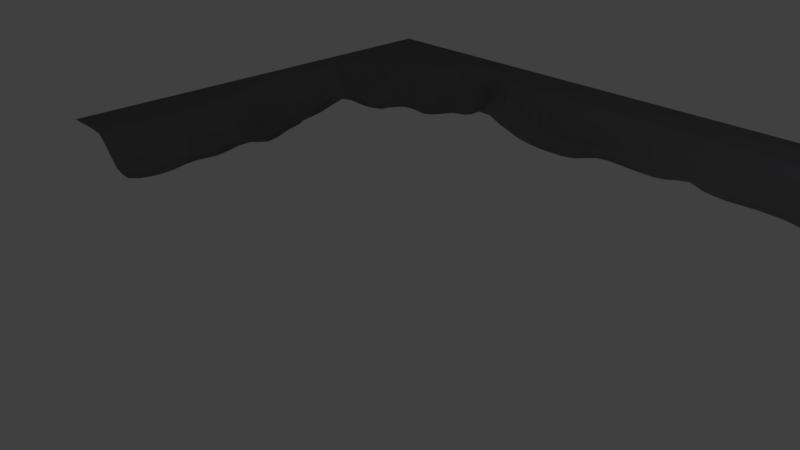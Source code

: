 # Source: LagoRoca.blend  (saved by Blender 2.79.0; exported with 4.5.12 LTS)
import bpy
from mathutils import Matrix  # noqa: F401  (used for matrix-valued properties, if any)

bpy.ops.wm.read_factory_settings(use_empty=True)
scene = bpy.context.scene
scene.name = 'Scene'

# ---- collections
col_collection_1 = bpy.data.collections.new('Collection 1'); scene.collection.children.link(col_collection_1)

# ---- materials (node trees are filled in below, after node groups)
mat_roca_001 = bpy.data.materials.new('Roca.001')
mat_roca_001.alpha_threshold = 0.0
mat_roca_001.use_transparent_shadow = False
mat_roca_001.diffuse_color = (0.1482, 0.1476, 0.1574, 1.0)
mat_roca_001.roughness = 0.5

# ---- material node trees

# ---- world
world_world = bpy.data.worlds.new('World'); scene.world = world_world
world_world.color = (0.05088, 0.05088, 0.05088)
world_world.use_sun_shadow = False
world_world.sun_shadow_jitter_overblur = 0.0
world_world.cycles.sampling_method = 'MANUAL'

# ---- cameras
cam_camera = bpy.data.cameras.new('Camera')
cam_camera.clip_end = 100.0
cam_camera.lens = 35.0
cam_camera.sensor_width = 32.0
cam_camera.sensor_height = 18.0
cam_camera.ortho_scale = 7.314
cam_camera.dof.focus_distance = 0.0
cam_camera.dof.aperture_fstop = 128.0

# ---- lights
light_lamp = bpy.data.lights.new('Lamp', 'POINT')
light_lamp.transmission_factor = 0.0
light_lamp.cutoff_distance = 30.0
light_lamp.energy = 100.0
light_lamp.shadow_buffer_clip_start = 1.001
light_lamp.shadow_soft_size = 0.1
light_lamp.shadow_maximum_resolution = 0.006
light_lamp.use_absolute_resolution = True

# ---- meshes
me_plane_007 = bpy.data.meshes.new('Plane.007')
me_plane_007.from_pydata([(0.9061, -0.125, 0.05221), (-1.0, 1.0, 0.0561), (1.0, 1.0, 0.0561), (-1.0, 0.0, 0.0561), (1.0, 0.0, 0.0561), (0.0, 1.0, 0.0561), (0.8805, -0.0351, -0.005147), (1.0, 0.5, 0.0561), (-0.5, 1.0, 0.0561), (-1.0, 0.5, 0.0561), (-0.5948, 0.8756, 0.03025), (0.5, 1.0, 0.0561), (-0.7188, 0.875, 0.0561), (-0.6252, 0.8463, 0.01728), (1.0, 0.75, 0.0561), (-0.75, 1.0, 0.0561), (-1.0, 0.25, 0.0561), (-0.625, 0.9688, 0.0561), (0.25, 1.0, 0.0561), (-0.001363, 0.7617, -0.02485), (-0.7762, 0.0005755, -0.04475), (0.4062, 0.8748, 0.05515), (1.0, 0.25, 0.0561), (-0.25, 1.0, 0.0561), (-1.0, 0.75, 0.0561), (0.2812, 0.8745, 0.05443), (0.3742, 0.8424, 0.03204), (0.75, 1.0, 0.0561), (0.375, 0.9688, 0.0561), (-0.5066, 0.7613, -0.01855), (0.501, 0.7612, -0.0451), (0.7621, 0.5075, -0.01868), (0.7646, 0.253, -0.01909), (0.2482, 0.7608, -0.02498), (-0.7734, 0.2522, -0.03923), (-0.7534, 0.7536, -0.000696), (0.9051, 0.3746, 0.05132), (0.7943, 0.3831, -0.05141), (-0.2514, 0.7673, -0.05291), (0.75, 0.75, 0.0561), (0.8714, 0.3428, 0.03461), (0.8747, 0.4686, 0.05523), (1.0, 0.875, 0.0561), (-0.875, 1.0, 0.0561), (-1.0, 0.125, 0.0561), (1.0, -0.125, 0.0561), (0.125, 1.0, 0.0561), (4.428e-06, 0.8746, 0.05479), (-0.875, 0.0, 0.0561), (0.904, 0.1249, 0.02878), (1.0, 0.375, 0.0561), (-0.375, 1.0, 0.0561), (-1.0, 0.625, 0.0561), (0.8785, 0.09328, -0.01587), (0.625, 1.0, 0.0561), (0.8727, 0.2185, -0.006504), (-0.5015, 0.8751, 0.04979), (-0.885, 0.4995, -0.02118), (0.5, 0.875, 0.0561), (0.1563, 0.8745, 0.05457), (1.0, 0.625, 0.0561), (-0.625, 1.0, 0.0561), (-1.0, 0.375, 0.0561), (0.03125, 0.8746, 0.05474), (0.375, 1.0, 0.0561), (-1.0, -0.125, 0.0561), (1.0, 0.125, 0.0561), (-0.125, 1.0, 0.0561), (-1.0, 0.875, 0.0561), (0.1248, 0.8417, 0.03679), (0.125, 0.9688, 0.0561), (0.875, 1.0, 0.0561), (0.8799, -0.00218, -0.01021), (-0.855, 0.3735, -0.0382), (0.875, 0.5, 0.0561), (0.7692, 0.383, -0.04852), (0.8713, 0.2491, 0.0006025), (0.25, 0.8745, 0.05447), (0.1224, 0.7581, -0.01375), (0.3741, 0.7689, -0.02874), (-0.7698, 0.3717, -0.01279), (-0.7763, 0.1234, -0.0418), (-0.8749, 0.2506, 0.04888), (-0.75, 0.875, 0.0561), (-0.7567, 0.6333, -0.03278), (-0.8749, 0.749, 0.0489), (-0.6311, 0.7585, -0.03988), (-0.9688, 0.375, 0.0561), (-0.8775, 0.3462, -0.006149), (-0.7718, -0.1184, -0.03015), (-0.8852, 0.4692, -0.02232), (-0.8475, 0.1259, 0.01048), (-0.9688, 0.125, 0.0561), (-0.875, 0.09376, 0.05599), (-0.875, 0.2187, 0.05388), (-0.8438, 0.875, 0.0561), (-0.25, 0.8747, 0.05504), (-0.3717, 0.7639, -0.03186), (-0.1307, 0.7656, -0.03699), (0.75, 0.875, 0.0561), (0.7489, 0.6235, 0.0306), (0.6233, 0.7466, 0.03832), (0.875, 0.75, 0.0561), (0.875, 0.625, 0.0561), (0.6413, 0.6346, -0.03412), (0.625, 0.875, 0.0561), (-0.375, 0.8747, 0.05517), (-0.9688, 0.875, 0.0561), (-0.875, 0.8438, 0.0561), (-0.875, 0.9688, 0.0561), (-0.8749, -0.1247, 0.05161), (-0.8475, 0.6309, -0.002418), (-0.9688, 0.625, 0.0561), (-0.8761, 0.6307, 0.02038), (-0.875, 0.875, 0.0561), (-0.875, 0.1251, 0.055), (-0.8797, 0.3762, -0.0144), (0.125, 0.8745, 0.05461), (0.8772, 0.1251, -0.01552), (0.8724, 0.3744, 0.04369), (0.3749, 0.8746, 0.05457), (-0.6245, 0.8751, 0.04015), (-0.876, 0.5961, 0.03088), (0.8776, -0.1257, 0.03458), (-0.125, 0.8746, 0.05491), (0.875, 0.875, 0.0561), (-0.8751, 0.7176, 0.0312), (-0.7291, 0.6367, -0.02912), (1.0, 0.9375, 0.0561), (-0.9375, 1.0, 0.0561), (-1.0, 0.0625, 0.0561), (1.0, -0.0625, 0.0561), (0.0625, 1.0, 0.0561), (0.0, 0.9375, 0.0561), (-0.9375, 0.0, 0.0561), (-0.6324, 0.7335, -0.04293), (1.0, 0.4375, 0.0561), (-0.4375, 1.0, 0.0561), (-1.0, 0.5625, 0.0561), (-0.8453, -0.1228, 0.01683), (0.5625, 1.0, 0.0561), (-0.9688, -0.125, 0.0561), (-0.5, 0.9375, 0.0561), (-0.9371, 0.4999, 0.04685), (0.5, 0.9375, 0.0561), (-0.875, -0.03128, 0.05571), (-0.3437, 0.8747, 0.05513), (1.0, 0.6875, 0.0561), (-0.6875, 1.0, 0.0561), (-1.0, 0.3125, 0.0561), (-0.4688, 0.8749, 0.05548), (0.3125, 1.0, 0.0561), (-0.3751, 0.8415, 0.036), (1.0, 0.1875, 0.0561), (-0.1875, 1.0, 0.0561), (-1.0, 0.8125, 0.0561), (-0.375, 0.9688, 0.0561), (0.6562, 0.875, 0.0561), (0.8125, 1.0, 0.0561), (0.8335, -0.00333, -0.03979), (0.5312, 0.875, 0.0561), (0.5075, 0.7146, -0.05511), (0.813, 0.4998, 0.02999), (0.7668, 0.443, -0.03994), (0.8214, 0.2541, -0.04941), (0.25, 0.9375, 0.0561), (0.06082, 0.7603, -0.02533), (0.3102, 0.7638, -0.02418), (-0.7721, 0.1847, -0.03102), (-0.9375, 0.25, 0.0561), (-0.75, 0.9375, 0.0561), (-0.7547, 0.6965, -0.02442), (-0.9375, 0.75, 0.0561), (-0.6937, 0.7586, -0.02101), (0.625, 0.8438, 0.0561), (0.625, 0.9688, 0.0561), (-0.7761, -0.05894, -0.04439), (0.6712, 0.6338, -0.04389), (0.6224, 0.7166, 0.01661), (0.9062, 0.625, 0.0561), (0.7799, 0.6241, 0.04825), (0.875, 0.5938, 0.0561), (0.875, 0.7188, 0.0561), (-0.25, 0.9375, 0.0561), (-0.4364, 0.7575, -0.001769), (-0.1899, 0.7671, -0.05136), (0.75, 0.9375, 0.0561), (0.7498, 0.6874, 0.05536), (0.5608, 0.7498, -0.006246), (0.8125, 0.75, 0.0561), (0.9062, 0.75, 0.0561), (0.6552, 0.7481, 0.04641), (1.0, 0.8125, 0.0561), (-0.8125, 1.0, 0.0561), (-1.0, 0.1875, 0.0561), (0.7514, 0.5945, 0.008465), (0.1875, 1.0, 0.0561), (-0.001168, 0.8086, -0.002948), (-0.8212, 0.0001922, -0.01018), (0.75, 0.8438, 0.0561), (1.0, 0.3125, 0.0561), (-0.3125, 1.0, 0.0561), (-1.0, 0.6875, 0.0561), (-0.09703, 0.7648, -0.02651), (0.6875, 1.0, 0.0561), (-0.3409, 0.7647, -0.04239), (-0.2501, 0.8409, 0.03132), (-0.5056, 0.8148, -0.004592), (-0.8308, 0.4997, -0.03091), (0.4984, 0.8117, 0.04385), (-0.6034, 0.7578, -0.03618), (1.0, 0.5625, 0.0561), (-0.5625, 1.0, 0.0561), (-1.0, 0.4375, 0.0561), (-0.8443, 0.7485, 0.04131), (0.4375, 1.0, 0.0561), (-1.0, -0.0625, 0.0561), (1.0, 0.0625, 0.0561), (-0.0625, 1.0, 0.0561), (-1.0, 0.9375, 0.0561), (-0.759, 0.6048, -0.02154), (-0.75, 0.8438, 0.0561), (0.9375, 1.0, 0.0561), (0.9373, 2.715e-05, 0.05563), (-0.8476, 0.2546, -0.01303), (0.9375, 0.5, 0.0561), (0.7669, 0.3174, -0.03727), (0.9375, 0.25, 0.056), (0.2498, 0.8083, -0.003131), (0.1883, 0.7584, -0.01867), (0.44, 0.7695, -0.04133), (-0.7757, 0.3079, -0.04138), (-0.7731, 0.0642, -0.03686), (-0.8232, 0.256, -0.03983), (-0.7499, 0.8121, 0.05124), (-0.759, 0.5724, -0.003916), (-0.8137, 0.7489, 0.03267), (-0.5682, 0.7582, -0.02903), (-0.7752, 0.09446, -0.04029), (-0.774, 0.3386, -0.03027), (0.4068, 0.7699, -0.0348), (0.1558, 0.757, -0.007338), (0.2499, 0.8413, 0.0342), (0.9036, 0.2494, 0.03943), (0.7683, 0.3504, -0.04426), (0.9062, 0.5, 0.0561), (0.905, -0.0001466, 0.03198), (0.9062, 1.0, 0.0561), (-1.0, 0.9062, 0.0561), (-0.2501, 0.809, -0.02805), (-0.3116, 0.7656, -0.04816), (-0.06377, 0.7638, -0.02308), (0.75, 0.8125, 0.0561), (0.7543, 0.5663, -0.009063), (0.6871, 0.7496, 0.05425), (0.9375, 0.75, 0.0561), (0.875, 0.6875, 0.0561), (0.875, 0.5625, 0.0561), (0.8125, 0.625, 0.0561), (0.9375, 0.625, 0.0561), (0.624, 0.687, -0.008397), (0.6961, 0.6309, -0.0404), (0.625, 0.9375, 0.0561), (0.625, 0.8125, 0.0561), (0.5625, 0.875, 0.0561), (0.6875, 0.875, 0.0561), (-0.375, 0.9375, 0.0561), (-0.3743, 0.8092, -0.0033), (-0.4375, 0.8748, 0.05537), (-0.3125, 0.8747, 0.0551), (-0.09375, 1.0, 0.0561), (1.0, 0.09375, 0.0561), (-1.0, -0.09375, 0.0561), (0.4062, 1.0, 0.0561), (-1.0, 0.4062, 0.0561), (-0.5938, 1.0, 0.0561), (1.0, 0.5938, 0.0561), (0.4993, 0.8433, 0.0513), (-0.8604, 0.5002, -0.03222), (-0.5042, 0.8441, 0.02121), (0.6562, 1.0, 0.0561), (-1.0, 0.6562, 0.0561), (-0.3438, 1.0, 0.0561), (1.0, 0.3438, 0.0561), (-0.8435, -0.0003203, 0.03599), (-0.0003379, 0.8413, 0.03445), (-0.8751, -0.06257, 0.05361), (0.1562, 1.0, 0.0561), (-0.9375, -0.125, 0.0561), (-0.8199, -0.1206, -0.01893), (-1.0, 0.1562, 0.0561), (-0.8438, 1.0, 0.0561), (1.0, 0.8438, 0.0561), (0.7812, 0.75, 0.0561), (0.5305, 0.7571, -0.03284), (0.7499, 0.7187, 0.05573), (0.75, 0.9688, 0.0561), (-0.2202, 0.7674, -0.05281), (-0.6327, 0.7061, -0.03571), (-0.7011, 0.6374, -0.018), (-0.8762, 0.6885, 0.01461), (-0.8794, 0.5589, 0.01273), (-0.9373, 0.6252, 0.05484), (-0.8168, 0.6302, -0.01363), (-0.875, 0.9375, 0.0561), (-0.875, 0.8125, 0.0561), (-0.9375, 0.875, 0.0561), (-0.8125, 0.875, 0.0561), (-0.8751, 0.1874, 0.05363), (-0.875, 0.0625, 0.0561), (-0.9375, 0.125, 0.0561), (-0.8267, 0.1259, -0.02706), (-0.8838, 0.4377, -0.02064), (-0.8757, 0.3154, 0.009767), (-0.9373, 0.3752, 0.05414), (-0.8274, 0.3732, -0.04598), (0.125, 0.9375, 0.0561), (0.124, 0.8082, 0.00951), (0.0625, 0.8746, 0.0547), (0.1875, 0.8745, 0.05453), (0.8742, 0.1876, -0.01184), (0.8793, 0.06154, -0.01625), (0.8315, 0.1273, -0.03836), (0.9369, 0.125, 0.05424), (0.8745, 0.4373, 0.05412), (0.8706, 0.3114, 0.02342), (0.8163, 0.3809, -0.04518), (0.9375, 0.375, 0.0561), (0.375, 0.9375, 0.0561), (0.3736, 0.813, -0.008119), (0.3125, 0.8745, 0.0544), (0.4375, 0.8749, 0.05572), (-0.625, 0.9375, 0.0561), (-0.6284, 0.8182, -0.003011), (-0.6875, 0.875, 0.05605), (-0.5651, 0.8759, 0.02944), (-0.4726, 0.7569, -0.000807), (-0.25, 0.9688, 0.0561), (-0.777, -0.02877, -0.04638), (-0.7257, 0.7554, -0.01264), (0.8807, -0.06716, 0.001346), (-0.9688, 0.75, 0.0561), (0.8244, -0.1257, -0.01799), (0.9375, -0.125, 0.0561), (-0.125, 0.9375, 0.0561), (-0.1275, 0.8106, -0.01995), (-0.1875, 0.8746, 0.05497), (-0.06249, 0.8746, 0.05484), (0.875, 0.9375, 0.0561), (0.875, 0.8125, 0.0561), (0.8125, 0.875, 0.0561), (0.9375, 0.875, 0.0561), (0.9375, 0.8125, 0.0561), (0.8125, 0.8125, 0.0561), (0.8125, 0.9375, 0.0561), (-0.0637, 0.8102, -0.00974), (-0.1885, 0.8094, -0.02982), (-0.1875, 0.9375, 0.0561), (-0.755, 0.7264, -0.0187), (-0.75, 0.9688, 0.0561), (0.8342, -0.06835, -0.04174), (-0.9688, 0.25, 0.0561), (-0.7704, 0.22, -0.02963), (0.2789, 0.7622, -0.02469), (-0.5669, 0.8208, -0.01113), (-0.6879, 0.8127, 0.02904), (-0.6875, 0.9375, 0.0561), (0.4351, 0.8137, 0.007005), (0.3114, 0.8101, -0.007535), (0.3125, 0.9375, 0.0561), (0.9375, 0.3125, 0.0561), (0.8172, 0.3177, -0.05061), (0.816, 0.4401, -0.02089), (0.937, 0.06252, 0.05463), (0.8319, 0.06295, -0.0355), (0.8271, 0.1917, -0.04298), (0.188, 0.808, 0.007169), (0.06189, 0.808, 0.002119), (0.0625, 0.9375, 0.0561), (-0.8248, 0.3106, -0.04852), (-0.9375, 0.3125, 0.0561), (-0.9372, 0.4378, 0.04848), (-0.8222, 0.06668, -0.00968), (-0.9375, 0.0625, 0.0561), (-0.9375, 0.1875, 0.0561), (-0.8125, 0.8125, 0.0561), (-0.9375, 0.8125, 0.0561), (-0.9375, 0.9375, 0.0561), (-0.8172, 0.5653, -0.004738), (-0.9374, 0.5623, 0.05472), (-0.937, 0.6876, 0.05304), (-0.6976, 0.6971, -0.02919), (0.02973, 0.7609, -0.02527), (0.25, 0.9688, 0.0561), (0.7951, 0.2528, -0.04256), (0.7647, 0.4755, -0.02806), (0.7882, 0.5037, -0.003096), (0.5048, 0.7387, -0.05539), (0.7812, 1.0, 0.0561), (-1.0, 0.7812, 0.0561), (-0.9375, -0.0625, 0.0561), (-0.2188, 1.0, 0.0561), (1.0, 0.2188, 0.0561), (0.2812, 1.0, 0.0561), (-1.0, 0.2812, 0.0561), (-0.7188, 1.0, 0.0561), (1.0, 0.7188, 0.0561), (0.5, 0.9688, 0.0561), (-0.9687, 0.5, 0.05597), (-0.5, 0.9688, 0.0561), (0.5312, 1.0, 0.0561), (-1.0, 0.5312, 0.0561), (-0.4688, 1.0, 0.0561), (-0.3115, 0.8087, -0.01951), (-0.4368, 0.8088, 0.01543), (-0.4375, 0.9375, 0.0561), (0.6875, 0.8125, 0.0561), (0.5624, 0.8122, 0.05504), (0.5625, 0.9375, 0.0561), (0.6998, 0.5755, -0.03805), (0.5631, 0.7029, -0.0414), (0.9375, 0.5625, 0.0561), (0.812, 0.5623, 0.05288), (0.8125, 0.6875, 0.0561), (0.9375, 0.6875, 0.0561), (0.686, 0.6843, 0.02356), (0.6875, 0.9375, 0.0561), (-0.3125, 0.9375, 0.0561), (1.0, 0.4688, 0.0561), (-0.9688, 0.0, 0.0561), (0.0, 0.9688, 0.0561), (0.03125, 1.0, 0.0561), (1.0, -0.03125, 0.0561), (-0.8235, -0.06133, -0.02356), (-1.0, 0.03125, 0.0561), (-0.9688, 1.0, 0.0561), (-0.5741, 0.7035, -0.01145), (-0.8207, 0.6911, -0.00221), (-0.8125, 0.9375, 0.0561), (-0.8244, 0.188, -0.02484), (-0.8316, 0.4364, -0.04026), (0.1875, 0.9375, 0.0561), (0.9371, 0.1875, 0.05473), (0.9375, 0.4375, 0.0561), (0.4375, 0.9375, 0.0561), (-0.5625, 0.9375, 0.0561), (1.0, 0.9688, 0.0561), (0.9375, -0.0625, 0.0561), (-0.0625, 0.9375, 0.0561), (0.9375, 0.9375, 0.0561), (-0.125, 0.9688, 0.0561), (-0.1251, 0.8411, 0.02782), (-0.2187, 0.8746, 0.05501), (-0.09374, 0.8746, 0.05487), (0.875, 0.9688, 0.0561), (0.875, 0.8438, 0.0561), (0.7812, 0.875, 0.0561), (0.9062, 0.875, 0.0561), (1.0, 0.9062, 0.0561), (-0.9062, 1.0, 0.0561), (-1.0, 0.09375, 0.0561), (1.0, -0.09375, 0.0561), (0.09375, 1.0, 0.0561), (2.214e-06, 0.906, 0.05544), (-0.9062, 0.0, 0.0561), (1.0, 0.4062, 0.0561), (-0.4062, 1.0, 0.0561), (-1.0, 0.5938, 0.0561), (0.5938, 1.0, 0.0561), (-0.5001, 0.9062, 0.05578), (-0.9081, 0.4999, 0.005858), (0.5, 0.9062, 0.0561), (1.0, 0.6562, 0.0561), (-0.6562, 1.0, 0.0561), (-1.0, 0.3438, 0.0561), (0.3438, 1.0, 0.0561), (1.0, 0.1562, 0.0561), (-0.1562, 1.0, 0.0561), (-1.0, 0.8438, 0.0561), (0.8438, 1.0, 0.0561), (0.8599, -0.002424, -0.03337), (0.843, 0.4995, 0.04973), (0.7687, 0.4132, -0.04634), (0.8473, 0.2523, -0.03623), (0.25, 0.906, 0.05528), (0.09143, 0.7594, -0.02186), (0.342, 0.7662, -0.0258), (-0.7754, 0.153, -0.03855), (-0.9062, 0.25, 0.0561), (-0.75, 0.9062, 0.0561), (-0.7556, 0.664, -0.02712), (-0.9061, 0.7497, 0.05447), (-0.6592, 0.7607, -0.03256), (-0.775, -0.08879, -0.03995), (-0.25, 0.9061, 0.05557), (-0.4038, 0.7617, -0.01984), (-0.1607, 0.7664, -0.04685), (0.75, 0.9062, 0.0561), (0.7487, 0.6552, 0.0468), (0.5918, 0.7467, 0.02269), (0.8438, 0.75, 0.0561), (1.0, 0.7812, 0.0561), (-0.7812, 1.0, 0.0561), (-1.0, 0.2188, 0.0561), (0.2188, 1.0, 0.0561), (-0.001781, 0.7847, -0.01981), (-0.8017, 0.001811, -0.03672), (1.0, 0.2812, 0.0561), (-0.2812, 1.0, 0.0561), (-1.0, 0.7188, 0.0561), (0.7188, 1.0, 0.0561), (-0.5067, 0.7891, -0.01615), (0.4989, 0.7848, -0.003981), (1.0, 0.5312, 0.0561), (-0.5312, 1.0, 0.0561), (-1.0, 0.4688, 0.0561), (0.4688, 1.0, 0.0561), (-1.0, -0.03125, 0.0561), (1.0, 0.03125, 0.0561), (-0.03125, 1.0, 0.0561), (-1.0, 0.9688, 0.0561), (0.9688, 1.0, 0.0561), (0.9687, 1.358e-05, 0.05586), (0.9688, 0.5, 0.0561), (0.7656, 0.2844, -0.02912), (0.9687, 0.25, 0.05605), (0.249, 0.7839, -0.02004), (0.2183, 0.7596, -0.02328), (0.4717, 0.7656, -0.04472), (-0.7755, 0.2803, -0.04494), (-0.774, 0.03156, -0.0393), (-0.8004, 0.2547, -0.04544), (-0.7505, 0.781, 0.02904), (-0.7826, 0.7507, 0.01675), (-0.5348, 0.7618, -0.02647), (-0.2508, 0.7878, -0.04684), (-0.2821, 0.7666, -0.0517), (-0.03238, 0.7628, -0.02378), (0.75, 0.7812, 0.0561), (0.7583, 0.5371, -0.01417), (0.7186, 0.7498, 0.05518), (0.9688, 0.75, 0.0561), (0.875, 0.6562, 0.0561), (0.875, 0.5312, 0.0561), (0.8438, 0.625, 0.0561), (0.9688, 0.625, 0.0561), (0.6323, 0.6596, -0.0202), (0.7229, 0.6275, -0.01309), (0.625, 0.9062, 0.0561), (0.6241, 0.7796, 0.04733), (0.5938, 0.875, 0.0561), (0.7188, 0.875, 0.0561), (-0.375, 0.9061, 0.05564), (-0.3724, 0.7861, -0.02445), (-0.4062, 0.8747, 0.05527), (-0.2812, 0.8747, 0.05507), (-0.8751, -0.09368, 0.051), (-0.9061, -0.1251, 0.05569), (-0.7969, -0.1187, -0.02868), (-0.8766, 0.66, 0.0113), (-0.8834, 0.5284, -0.01163), (-0.9054, 0.6273, 0.04313), (-0.7869, 0.6317, -0.02449), (-0.875, 0.9062, 0.0561), (-0.875, 0.7812, 0.05609), (-0.9062, 0.875, 0.0561), (-0.7812, 0.875, 0.0561), (-0.8751, 0.1563, 0.05352), (-0.875, 0.03125, 0.0561), (-0.9062, 0.125, 0.0561), (-0.8046, 0.1252, -0.04166), (-0.8818, 0.4064, -0.01837), (-0.8748, 0.2832, 0.0312), (-0.9057, 0.3762, 0.03105), (-0.8032, 0.3724, -0.04057), (0.125, 0.906, 0.05536), (0.1231, 0.782, -0.004898), (0.09375, 0.8745, 0.05466), (0.2188, 0.8745, 0.0545), (0.8757, 0.1565, -0.01355), (0.8797, 0.02994, -0.01257), (0.8567, 0.127, -0.03549), (0.9685, 0.125, 0.05517), (0.8735, 0.4059, 0.04947), (0.8706, 0.2802, 0.01122), (0.8416, 0.3765, -0.008012), (0.9688, 0.375, 0.0561), (0.375, 0.906, 0.05534), (0.3735, 0.7912, -0.02547), (0.3437, 0.8745, 0.05449), (0.4687, 0.875, 0.05591), (-0.6249, 0.906, 0.05338), (-0.6311, 0.788, -0.02524), (-0.6557, 0.8749, 0.05108), (-0.5341, 0.8755, 0.0383), (0.8798, -0.09699, 0.0134), (0.8542, -0.1266, -0.006551), (0.9688, -0.125, 0.0561), (-0.125, 0.9061, 0.0555), (-0.1301, 0.7881, -0.03514), (-0.1562, 0.8746, 0.05494), (-0.03124, 0.8746, 0.05481), (0.875, 0.9062, 0.0561), (0.875, 0.7812, 0.0561), (0.8438, 0.875, 0.0561), (0.9688, 0.875, 0.0561), (0.9375, 0.8438, 0.0561), (0.9375, 0.7812, 0.0561), (0.9062, 0.8125, 0.0561), (0.9688, 0.8125, 0.0561), (0.8125, 0.8438, 0.0561), (0.8125, 0.7812, 0.0561), (0.7812, 0.8125, 0.0561), (0.8438, 0.8125, 0.0561), (0.8125, 0.9688, 0.0561), (0.8125, 0.9062, 0.0561), (0.7812, 0.9375, 0.0561), (0.8438, 0.9375, 0.0561), (-0.06283, 0.8411, 0.03009), (-0.06448, 0.7876, -0.02368), (-0.09533, 0.8108, -0.01353), (-0.03252, 0.8094, -0.006653), (-0.1874, 0.8407, 0.02783), (-0.1896, 0.7879, -0.0466), (-0.2191, 0.8092, -0.02972), (-0.1585, 0.8099, -0.02652), (-0.1875, 0.9688, 0.0561), (-0.1875, 0.9061, 0.05554), (-0.2188, 0.9375, 0.0561), (-0.1562, 0.9375, 0.0561), (0.8349, -0.03653, -0.04302), (0.8311, -0.098, -0.03402), (0.8609, -0.06839, -0.03175), (-0.5673, 0.8491, 2.618e-05), (-0.5667, 0.7902, -0.0195), (-0.5993, 0.8195, -0.007147), (-0.536, 0.8197, -0.0139), (-0.6873, 0.8435, 0.05099), (-0.6904, 0.7853, -0.00371), (-0.7189, 0.8119, 0.04266), (-0.657, 0.8152, 0.009623), (-0.6875, 0.9688, 0.0561), (-0.6875, 0.9062, 0.0561), (-0.7188, 0.9375, 0.0561), (-0.6562, 0.9375, 0.0561), (0.4361, 0.8432, 0.04002), (0.4368, 0.7924, -0.02551), (0.4046, 0.8138, -0.003038), (0.4665, 0.8124, 0.02609), (0.3121, 0.8414, 0.03167), (0.3103, 0.7868, -0.02273), (0.2806, 0.8091, -0.005878), (0.3424, 0.8116, -0.007983), (0.3125, 0.9688, 0.0561), (0.3125, 0.906, 0.05525), (0.2812, 0.9375, 0.0561), (0.3438, 0.9375, 0.0561), (0.9375, 0.3438, 0.0561), (0.9375, 0.2812, 0.05605), (0.9043, 0.312, 0.04649), (0.9688, 0.3125, 0.0561), (0.8167, 0.3495, -0.04917), (0.8188, 0.2857, -0.05006), (0.7936, 0.3178, -0.04935), (0.8429, 0.3142, -0.02801), (0.8146, 0.4696, 0.00265), (0.8167, 0.4112, -0.03563), (0.7934, 0.4433, -0.03729), (0.8423, 0.4372, 0.02428), (0.937, 0.09376, 0.05443), (0.9372, 0.03127, 0.05513), (0.9046, 0.06209, 0.02707), (0.9685, 0.06251, 0.05537), (0.8322, 0.09523, -0.03721), (0.832, 0.03009, -0.03541), (0.8589, 0.06265, -0.03427), (0.8242, 0.223, -0.04702), (0.8294, 0.1595, -0.03973), (0.8524, 0.1904, -0.03629), (0.1873, 0.8416, 0.03647), (0.1886, 0.782, -0.007955), (0.1561, 0.8082, 0.01113), (0.2189, 0.808, 0.0009809), (0.06232, 0.8416, 0.03647), (0.0612, 0.7831, -0.01653), (0.03038, 0.8082, 0.0001289), (0.09294, 0.808, 0.004868), (0.0625, 0.9688, 0.0561), (0.0625, 0.906, 0.0554), (0.03125, 0.9375, 0.0561), (0.09375, 0.9375, 0.0561), (-0.8261, 0.3408, -0.04769), (-0.824, 0.2831, -0.04691), (-0.8511, 0.3137, -0.03456), (-0.8019, 0.3088, -0.04995), (-0.9375, 0.3438, 0.05583), (-0.9375, 0.2812, 0.0561), (-0.9688, 0.3125, 0.0561), (-0.9059, 0.313, 0.05116), (-0.9372, 0.4689, 0.04668), (-0.9372, 0.4065, 0.05129), (-0.9687, 0.4375, 0.0561), (-0.9075, 0.4387, 0.01254), (-0.8252, 0.09707, -0.02128), (-0.8202, 0.03283, -0.004207), (-0.8441, 0.06349, 0.03336), (-0.8012, 0.06704, -0.03262), (-0.9375, 0.09375, 0.0561), (-0.9375, 0.03125, 0.0561), (-0.9688, 0.0625, 0.0561), (-0.9062, 0.0625, 0.0561), (-0.9375, 0.2188, 0.0561), (-0.9375, 0.1562, 0.0561), (-0.9688, 0.1875, 0.0561), (-0.9062, 0.1875, 0.0561), (-0.8125, 0.8438, 0.0561), (-0.8126, 0.7809, 0.05355), (-0.8438, 0.8125, 0.0561), (-0.7812, 0.8124, 0.05564), (-0.9375, 0.8438, 0.0561), (-0.9375, 0.7812, 0.0561), (-0.9688, 0.8125, 0.0561), (-0.9062, 0.8125, 0.0561), (-0.9375, 0.9688, 0.0561), (-0.9375, 0.9062, 0.0561), (-0.9688, 0.9375, 0.0561), (-0.9062, 0.9375, 0.0561), (-0.8156, 0.6013, -0.007426), (-0.8256, 0.5299, -0.01878), (-0.8516, 0.5612, -0.003884), (-0.7864, 0.5698, -0.001232), (-0.9375, 0.5938, 0.0561), (-0.9372, 0.5309, 0.05026), (-0.9688, 0.5625, 0.0561), (-0.9063, 0.5606, 0.03817), (-0.9373, 0.7187, 0.05503), (-0.937, 0.6566, 0.05286), (-0.9688, 0.6875, 0.0561), (-0.9049, 0.6879, 0.03784), (-0.6965, 0.7294, -0.02907), (-0.6998, 0.6673, -0.02284), (-0.7274, 0.697, -0.02998), (-0.6629, 0.7022, -0.0305), (-0.9375, -0.03125, 0.0561), (-0.9375, -0.09375, 0.0561), (-0.9688, -0.0625, 0.0561), (-0.9062, -0.0625, 0.0561), (-0.3126, 0.8413, 0.03478), (-0.311, 0.7867, -0.04066), (-0.3427, 0.8089, -0.01167), (-0.2808, 0.8089, -0.02515), (-0.4374, 0.8417, 0.03885), (-0.4365, 0.783, 0.004018), (-0.4715, 0.8104, 0.01356), (-0.4053, 0.809, 0.006593), (-0.4375, 0.9688, 0.0561), (-0.4375, 0.9061, 0.05574), (-0.4688, 0.9375, 0.0561), (-0.4062, 0.9375, 0.0561), (0.6875, 0.8438, 0.0561), (0.6873, 0.781, 0.05518), (0.6562, 0.8125, 0.0561), (0.7188, 0.8125, 0.0561), (0.5625, 0.8436, 0.05557), (0.5615, 0.7789, 0.03461), (0.5305, 0.8119, 0.05075), (0.5937, 0.8123, 0.05557), (0.5625, 0.9688, 0.0561), (0.5625, 0.9062, 0.0561), (0.5312, 0.9375, 0.0561), (0.5938, 0.9375, 0.0561), (0.699, 0.6048, -0.0444), (0.7286, 0.572, -0.02819), (0.5618, 0.7283, -0.03279), (0.5346, 0.7105, -0.05168), (0.592, 0.6936, -0.02021), (0.9375, 0.5938, 0.0561), (0.9375, 0.5312, 0.0561), (0.9062, 0.5625, 0.0561), (0.9688, 0.5625, 0.0561), (0.8122, 0.5937, 0.05503), (0.8121, 0.5307, 0.04358), (0.7812, 0.5628, 0.02427), (0.8434, 0.5624, 0.05503), (0.8125, 0.7188, 0.0561), (0.8125, 0.6562, 0.0561), (0.7811, 0.6874, 0.05573), (0.8438, 0.6875, 0.0561), (0.9375, 0.7188, 0.0561), (0.9375, 0.6562, 0.0561), (0.9062, 0.6875, 0.0561), (0.9688, 0.6875, 0.0561), (0.6856, 0.717, 0.04311), (0.6923, 0.6564, -0.01472), (0.6567, 0.6849, 0.005665), (0.7172, 0.6859, 0.04189), (0.6875, 0.9688, 0.0561), (0.6875, 0.9062, 0.0561), (0.6562, 0.9375, 0.0561), (0.7188, 0.9375, 0.0561), (-0.3125, 0.9688, 0.0561), (-0.3125, 0.9061, 0.0556), (-0.3438, 0.9375, 0.0561), (-0.2812, 0.9375, 0.0561), (-0.8229, -0.03066, -0.01907), (-0.8227, -0.09108, -0.02474), (-0.846, -0.06263, 0.01723), (-0.8017, -0.05894, -0.04021), (-0.5728, 0.7319, -0.02527), (-0.606, 0.7074, -0.03067), (-0.8168, 0.7204, 0.00847), (-0.8198, 0.6592, -0.009485), (-0.8496, 0.689, 0.002874), (-0.7861, 0.6944, -0.01271), (-0.8125, 0.9688, 0.0561), (-0.8125, 0.9062, 0.0561), (-0.8438, 0.9375, 0.0561), (-0.7812, 0.9375, 0.0561), (-0.8224, 0.2243, -0.02776), (-0.8264, 0.1555, -0.02797), (-0.8471, 0.1863, 0.009573), (-0.8015, 0.1875, -0.03521), (-0.8321, 0.4686, -0.03674), (-0.8296, 0.4049, -0.04349), (-0.8595, 0.4366, -0.03623), (0.1875, 0.9688, 0.0561), (0.1875, 0.906, 0.05532), (0.1562, 0.9375, 0.0561), (0.2188, 0.9375, 0.0561), (0.9373, 0.2187, 0.05536), (0.937, 0.1562, 0.05448), (0.9034, 0.1872, 0.03213), (0.9685, 0.1875, 0.05542), (0.9375, 0.4688, 0.0561), (0.9375, 0.4062, 0.0561), (0.906, 0.4374, 0.05523), (0.9688, 0.4375, 0.0561), (0.4375, 0.9688, 0.0561), (0.4375, 0.9062, 0.05591), (0.4062, 0.9375, 0.0561), (0.4688, 0.9375, 0.0561), (-0.5625, 0.9688, 0.0561), (-0.5631, 0.9058, 0.05015), (-0.5938, 0.9375, 0.0561), (-0.5312, 0.9375, 0.0561), (0.9374, -0.03124, 0.05586), (0.9375, -0.09375, 0.0561), (0.9055, -0.06283, 0.04181), (0.9688, -0.0625, 0.0561), (-0.0625, 0.9688, 0.0561), (-0.0625, 0.906, 0.05547), (-0.09375, 0.9375, 0.0561), (-0.03125, 0.9375, 0.0561), (0.9375, 0.9688, 0.0561), (0.9375, 0.9062, 0.0561), (0.9062, 0.9375, 0.0561), (0.9688, 0.9375, 0.0561), (0.9688, 0.9688, 0.0561), (-0.03125, 0.9688, 0.0561), (0.9687, -0.03124, 0.05586), (-0.5312, 0.9688, 0.0561), (0.4688, 0.9688, 0.0561), (0.9688, 0.4688, 0.0561), (0.9687, 0.2187, 0.05605), (0.2188, 0.9688, 0.0561), (0.4769, 0.7415, -0.05097), (-0.7985, 0.2234, -0.03633), (-0.7812, 0.9688, 0.0561), (-0.7838, 0.7235, -0.007266), (-0.8029, -0.02823, -0.0396), (-0.2812, 0.9688, 0.0561), (0.7188, 0.9688, 0.0561), (0.7185, 0.7185, 0.05481), (0.9688, 0.7188, 0.0561), (0.8438, 0.7188, 0.0561), (0.8438, 0.5938, 0.0561), (0.9688, 0.5938, 0.0561), (0.5911, 0.7196, -0.007213), (0.7252, 0.6007, -0.02823), (0.5938, 0.9688, 0.0561), (0.5938, 0.8438, 0.0561), (0.7188, 0.8438, 0.0561), (-0.4062, 0.9688, 0.0561), (-0.4063, 0.8416, 0.03713), (-0.2813, 0.8411, 0.03302), (-0.9062, -0.03125, 0.0561), (-0.6621, 0.7353, -0.03569), (-0.9055, 0.7182, 0.04672), (-0.9056, 0.5942, 0.04748), (-0.7889, 0.6045, -0.01294), (-0.9062, 0.9688, 0.0561), (-0.9062, 0.8438, 0.0561), (-0.7812, 0.8438, 0.0561), (-0.9062, 0.2188, 0.0561), (-0.9062, 0.09375, 0.0561), (-0.8034, 0.09639, -0.03913), (-0.9083, 0.4699, 0.006723), (-0.9057, 0.3447, 0.04306), (-0.802, 0.3395, -0.04622), (0.09375, 0.9688, 0.0561), (0.09358, 0.8416, 0.03658), (0.2186, 0.8415, 0.03561), (0.8492, 0.2217, -0.03822), (0.8583, 0.09496, -0.0346), (0.9685, 0.09375, 0.05517), (0.8429, 0.4684, 0.04407), (0.8412, 0.345, -0.02083), (0.9688, 0.3438, 0.0561), (0.3438, 0.9688, 0.0561), (0.3429, 0.8422, 0.03199), (0.468, 0.8432, 0.05104), (-0.6562, 0.9688, 0.0561), (-0.6552, 0.8439, 0.03489), (-0.5366, 0.8473, 0.003286), (0.8619, -0.03596, -0.03233), (-0.1562, 0.9688, 0.0561), (-0.1562, 0.8409, 0.02706), (-0.03163, 0.8412, 0.03216), (0.8438, 0.9688, 0.0561), (0.8438, 0.8438, 0.0561), (0.9688, 0.8438, 0.0561), (0.9062, 0.8438, 0.0561), (0.9062, 0.7812, 0.0561), (0.9688, 0.7812, 0.0561), (0.7812, 0.8438, 0.0561), (0.7812, 0.7812, 0.0561), (0.8438, 0.7812, 0.0561), (0.7812, 0.9688, 0.0561), (0.7812, 0.9062, 0.0561), (0.8438, 0.9062, 0.0561), (-0.09399, 0.8411, 0.02873), (-0.09708, 0.7883, -0.02736), (-0.03308, 0.7862, -0.02189), (-0.2187, 0.8408, 0.02976), (-0.2199, 0.7879, -0.04731), (-0.1602, 0.7878, -0.04286), (-0.2188, 0.9688, 0.0561), (-0.2187, 0.9061, 0.05554), (-0.1562, 0.9061, 0.0555), (0.8599, -0.09886, -0.02317), (-0.5968, 0.8476, 0.002119), (-0.6028, 0.7892, -0.02203), (-0.5353, 0.7934, -0.02158), (-0.7187, 0.8437, 0.05552), (-0.7208, 0.782, 0.009765), (-0.6585, 0.7874, -0.02001), (-0.7188, 0.9688, 0.0561), (-0.7188, 0.9062, 0.0561), (-0.6562, 0.9062, 0.05587), (0.4049, 0.843, 0.03782), (0.4057, 0.7921, -0.03068), (0.4674, 0.7879, -0.02281), (0.2809, 0.8414, 0.03266), (0.2795, 0.7852, -0.02178), (0.3419, 0.789, -0.02411), (0.2812, 0.9688, 0.0561), (0.2812, 0.906, 0.05525), (0.3437, 0.906, 0.05534), (0.9051, 0.3434, 0.05132), (0.9042, 0.2808, 0.0458), (0.9688, 0.2812, 0.0561), (0.7937, 0.351, -0.05266), (0.7941, 0.285, -0.04752), (0.8443, 0.2832, -0.03468), (0.7904, 0.4742, -0.02335), (0.7933, 0.4131, -0.04778), (0.8416, 0.4064, 0.01164), (0.9044, 0.0934, 0.0277), (0.9049, 0.03076, 0.027), (0.9685, 0.03126, 0.05537), (0.8598, 0.03037, -0.03182), (0.7968, 0.2224, -0.03716), (0.8543, 0.159, -0.03599), (0.1561, 0.8417, 0.03692), (0.156, 0.7817, -0.0006722), (0.2189, 0.7828, -0.01584), (0.03104, 0.8415, 0.03602), (0.02976, 0.7837, -0.01784), (0.09202, 0.7826, -0.0125), (0.03125, 0.9688, 0.0561), (0.03125, 0.906, 0.0554), (0.09375, 0.906, 0.05536), (-0.8528, 0.3433, -0.03733), (-0.8494, 0.2851, -0.02754), (-0.8005, 0.2814, -0.05105), (-0.9688, 0.3438, 0.0561), (-0.9688, 0.2812, 0.0561), (-0.9062, 0.2813, 0.05552), (-0.9687, 0.4688, 0.05595), (-0.9688, 0.4062, 0.0561), (-0.9065, 0.4074, 0.02162), (-0.8459, 0.09512, 0.02093), (-0.8431, 0.03149, 0.03948), (-0.8005, 0.03413, -0.03131), (-0.9688, 0.09375, 0.0561), (-0.9688, 0.03125, 0.0561), (-0.9062, 0.03125, 0.0561), (-0.9688, 0.2188, 0.0561), (-0.9688, 0.1562, 0.0561), (-0.9062, 0.1562, 0.0561), (-0.8438, 0.8438, 0.0561), (-0.8438, 0.7811, 0.05546), (-0.7811, 0.7806, 0.04497), (-0.9688, 0.8438, 0.0561), (-0.9688, 0.7812, 0.0561), (-0.9062, 0.7812, 0.0561), (-0.9688, 0.9688, 0.0561), (-0.9688, 0.9062, 0.0561), (-0.9062, 0.9062, 0.0561), (-0.8468, 0.5997, 0.00594), (-0.8587, 0.5289, -0.0233), (-0.9688, 0.5938, 0.0561), (-0.9688, 0.5312, 0.0561), (-0.9071, 0.5295, 0.01659), (-0.9688, 0.7188, 0.0561), (-0.9688, 0.6562, 0.0561), (-0.9049, 0.6583, 0.03609), (-0.7284, 0.7272, -0.02533), (-0.7294, 0.6687, -0.02657), (-0.9688, -0.03125, 0.0561), (-0.9688, -0.09375, 0.0561), (-0.9061, -0.0938, 0.05569), (-0.3439, 0.8414, 0.03533), (-0.341, 0.7863, -0.03363), (-0.2812, 0.7873, -0.04503), (-0.4703, 0.8423, 0.03428), (-0.4724, 0.7844, 0.005711), (-0.4039, 0.7849, -0.0113), (-0.4688, 0.9688, 0.0561), (-0.4687, 0.9061, 0.05574), (-0.4062, 0.9061, 0.05564), (0.6562, 0.8438, 0.0561), (0.6561, 0.781, 0.05518), (0.7188, 0.7812, 0.0561), (0.5312, 0.8436, 0.05557), (0.5296, 0.7799, 0.01915), (0.5928, 0.7794, 0.0468), (0.5312, 0.9688, 0.0561), (0.5312, 0.9062, 0.0561), (0.5938, 0.9062, 0.0561), (0.6739, 0.6078, -0.04717), (0.7306, 0.5402, -0.02258), (0.5319, 0.735, -0.0516), (0.5964, 0.6632, -0.01575), (0.9062, 0.5938, 0.0561), (0.9062, 0.5312, 0.0561), (0.9688, 0.5312, 0.0561), (0.7802, 0.5928, 0.04241), (0.7838, 0.5325, 0.009203), (0.8434, 0.5312, 0.05501), (0.7812, 0.7188, 0.0561), (0.7811, 0.6562, 0.05573), (0.8438, 0.6562, 0.0561), (0.9062, 0.7188, 0.0561), (0.9062, 0.6562, 0.0561), (0.9688, 0.6562, 0.0561), (0.6538, 0.7155, 0.03493), (0.6642, 0.6575, -0.02911), (0.7182, 0.6543, 0.02187), (0.6562, 0.9688, 0.0561), (0.6562, 0.9062, 0.0561), (0.7188, 0.9062, 0.0561), (-0.3438, 0.9688, 0.0561), (-0.3437, 0.9061, 0.0556), (-0.2812, 0.9061, 0.05557), (-0.8446, -0.03197, 0.02431), (-0.8467, -0.09266, 0.009658), (-0.8013, -0.08853, -0.03616), (-0.6065, 0.7348, -0.0368), (-0.8465, 0.718, 0.01734), (-0.8484, 0.6586, -0.005472), (-0.7875, 0.6619, -0.01822), (-0.8438, 0.9688, 0.0561), (-0.8438, 0.9062, 0.0561), (-0.7812, 0.9062, 0.0561), (-0.8465, 0.22, 0.007319), (-0.8479, 0.1557, 0.008396), (-0.8035, 0.1551, -0.04067), (-0.8606, 0.4693, -0.03528), (-0.8567, 0.4047, -0.03792), (-0.8041, 0.4036, -0.03516), (0.1562, 0.9688, 0.0561), (0.1563, 0.906, 0.05532), (0.2188, 0.906, 0.05528), (0.9035, 0.2182, 0.03795), (0.9036, 0.156, 0.03124), (0.9685, 0.1562, 0.05542), (0.9062, 0.4688, 0.0561), (0.906, 0.4061, 0.05523), (0.9688, 0.4062, 0.0561), (0.4062, 0.9688, 0.0561), (0.4062, 0.9062, 0.05591), (0.4688, 0.9062, 0.0561), (-0.5938, 0.9688, 0.0561), (-0.5939, 0.9058, 0.05027), (-0.5317, 0.9061, 0.05318), (0.9049, -0.03163, 0.03213), (0.9054, -0.09394, 0.04199), (0.9688, -0.09375, 0.0561), (-0.09375, 0.9688, 0.0561), (-0.09375, 0.906, 0.05547), (-0.03125, 0.906, 0.05544), (0.9062, 0.9688, 0.0561), (0.9062, 0.9062, 0.0561), (0.9688, 0.9062, 0.0561)], [], [(128, 857, 856), (133, 858, 852), (131, 859, 848), (1028, 412, 8), (142, 860, 844), (144, 861, 840), (136, 862, 836), (153, 863, 832), (165, 864, 828), (168, 866, 821), (170, 867, 817), (171, 868, 813), (756, 415, 757), (176, 869, 807), (1029, 756, 757), (1029, 757, 142), (552, 266, 758), (1030, 552, 758), (183, 870, 803), (186, 871, 799), (187, 872, 795), (147, 873, 791), (256, 874, 787), (257, 875, 783), (211, 876, 779), (260, 877, 775), (253, 878, 772), (262, 879, 770), (263, 880, 766), (252, 881, 762), (266, 882, 758), (267, 883, 754), (249, 884, 750), (1030, 758, 415), (759, 265, 157), (1031, 759, 157), (1031, 157, 105), (760, 416, 761), (1032, 760, 761), (1032, 761, 263), (538, 252, 762), (1033, 538, 762), (1033, 762, 416), (763, 264, 160), (286, 885, 746), (1034, 763, 160), (1034, 160, 58), (764, 417, 765), (1035, 764, 765), (1035, 765, 209), (549, 263, 766), (1036, 549, 766), (298, 886, 742), (300, 887, 738), (301, 888, 734), (235, 889, 730), (304, 890, 726), (305, 891, 722), (234, 892, 718), (308, 893, 714), (309, 894, 710), (232, 895, 706), (312, 896, 702), (313, 897, 698), (231, 898, 694), (316, 899, 690), (317, 900, 686), (228, 901, 682), (320, 902, 678), (321, 903, 675), (217, 904, 672), (324, 905, 668), (325, 906, 664), (200, 907, 660), (328, 908, 656), (329, 909, 652), (209, 910, 648), (332, 911, 644), (333, 912, 640), (207, 913, 636), (1036, 766, 417), (767, 140, 410), (1037, 767, 410), (340, 914, 632), (1037, 410, 11), (768, 418, 769), (344, 915, 629), (345, 916, 625), (197, 917, 621), (348, 918, 617), (349, 919, 613), (192, 920, 609), (352, 921, 608), (255, 922, 190), (14, 923, 541), (353, 924, 612), (189, 925, 293), (102, 926, 500), (354, 927, 616), (350, 928, 456), (125, 929, 604), (355, 930, 620), (251, 931, 203), (19, 932, 537), (356, 933, 624), (185, 934, 297), (98, 935, 496), (357, 936, 628), (346, 937, 452), (124, 938, 600), (1038, 768, 769), (1038, 769, 144), (548, 262, 770), (1039, 548, 770), (1039, 770, 418), (771, 261, 177), (123, 939, 596), (1040, 771, 177), (1040, 177, 104), (539, 253, 772), (1041, 539, 772), (1041, 772, 419), (773, 188, 294), (1042, 773, 294), (1042, 294, 30), (546, 260, 775), (364, 940, 635), (237, 941, 210), (29, 942, 534), (365, 943, 639), (173, 944, 339), (86, 945, 492), (366, 946, 643), (334, 947, 12), (121, 948, 593), (367, 949, 647), (230, 950, 240), (30, 951, 528), (368, 952, 651), (167, 953, 363), (79, 954, 486), (369, 955, 655), (330, 956, 25), (120, 957, 589), (370, 958, 659), (227, 959, 243), (22, 960, 525), (371, 961, 663), (164, 962, 394), (76, 963, 483), (372, 964, 667), (326, 965, 37), (119, 966, 585), (373, 967, 671), (223, 968, 246), (4, 969, 522), (72, 970, 480), (118, 972, 581), (376, 973, 681), (229, 974, 241), (33, 975, 527), (377, 976, 685), (166, 977, 392), (78, 978, 485), (378, 979, 689), (318, 980, 63), (117, 981, 577), (379, 982, 693), (233, 983, 224), (34, 984, 531), (380, 985, 697), (169, 986, 361), (82, 987, 488), (381, 988, 701), (314, 989, 87), (116, 990, 573), (382, 991, 705), (198, 992, 284), (20, 993, 506), (383, 994, 709), (134, 995, 429), (48, 996, 464), (384, 997, 713), (310, 998, 92), (115, 999, 569), (385, 1000, 717), (236, 1001, 214), (35, 1002, 533), (386, 1003, 721), (172, 1004, 341), (85, 1005, 491), (387, 1006, 725), (306, 1007, 107), (114, 1008, 565), (388, 1009, 729), (208, 1010, 278), (389, 1011, 733), (143, 1012, 408), (57, 1013, 470), (390, 1014, 737), (302, 1015, 112), (113, 1016, 561), (391, 1017, 741), (299, 1018, 127), (1043, 546, 775), (1043, 775, 420), (776, 259, 179), (1044, 776, 179), (1044, 179, 103), (777, 421, 778), (1045, 777, 778), (1045, 778, 257), (513, 211, 779), (1046, 513, 779), (1046, 779, 421), (780, 258, 180), (1047, 780, 180), (1047, 180, 100), (781, 422, 782), (1048, 781, 782), (1048, 782, 253), (543, 257, 783), (1049, 543, 783), (1049, 783, 422), (784, 189, 293), (1050, 784, 293), (400, 1019, 745), (288, 1020, 141), (110, 1021, 557), (1050, 293, 39), (785, 423, 786), (1051, 785, 786), (1051, 786, 187), (542, 256, 787), (1052, 542, 787), (1052, 787, 423), (788, 255, 190), (1053, 788, 190), (1053, 190, 102), (789, 424, 790), (1054, 789, 790), (1054, 790, 256), (472, 147, 791), (1055, 472, 791), (1055, 791, 424), (792, 254, 191), (1056, 792, 191), (1056, 191, 101), (793, 425, 794), (1057, 793, 794), (1057, 794, 260), (498, 187, 795), (1058, 498, 795), (1058, 795, 425), (796, 204, 280), (1059, 796, 280), (1059, 280, 54), (797, 426, 798), (413, 1022, 749), (250, 1023, 205), (38, 1024, 536), (414, 1025, 753), (184, 1026, 336), (97, 1027, 495), (415, 1028, 757), (268, 1029, 150), (106, 1030, 554), (416, 1031, 761), (254, 1032, 191), (39, 1033, 540), (417, 1034, 765), (188, 1035, 294), (101, 1036, 499), (418, 1037, 769), (264, 1038, 160), (105, 1039, 550), (420, 1042, 774), (421, 1044, 778), (225, 1045, 245), (7, 1046, 523), (422, 1047, 782), (162, 1048, 396), (74, 1049, 481), (423, 1050, 786), (258, 1051, 180), (103, 1052, 544), (424, 1053, 790), (259, 1054, 179), (60, 1055, 545), (425, 1056, 794), (261, 1057, 177), (100, 1058, 547), (426, 1059, 798), (265, 1060, 157), (99, 1061, 551), (427, 1062, 802), (269, 1063, 146), (96, 1064, 555), (1060, 797, 798), (1060, 798, 262), (497, 186, 799), (1061, 497, 799), (1061, 799, 426), (800, 201, 282), (1062, 800, 282), (1062, 282, 51), (801, 427, 802), (1063, 801, 802), (433, 1065, 806), (289, 1066, 139), (89, 1067, 558), (1063, 802, 266), (494, 183, 803), (1064, 494, 803), (1064, 803, 427), (804, 198, 284), (436, 1068, 809), (437, 1069, 812), (303, 1070, 111), (84, 1071, 562), (438, 1072, 816), (307, 1073, 95), (83, 1074, 566), (439, 1075, 820), (311, 1076, 91), (81, 1077, 570), (440, 1078, 824), (315, 1079, 73), (80, 1080, 574), (441, 1081, 827), (319, 1082, 59), (77, 1083, 578), (442, 1084, 831), (323, 1085, 49), (66, 1086, 582), (443, 1087, 835), (327, 1088, 36), (50, 1089, 586), (444, 1090, 839), (331, 1091, 21), (58, 1092, 590), (445, 1093, 843), (335, 1094, 10), (56, 1095, 594), (1065, 804, 284), (1065, 284, 48), (805, 433, 806), (447, 1096, 847), (343, 1097, 0), (45, 1098, 597), (448, 1099, 851), (347, 1100, 453), (47, 1101, 601), (449, 1102, 855), (351, 1103, 457), (42, 1104, 605), (128, 446, 857), (133, 430, 858), (131, 432, 859), (1066, 805, 806), (142, 409, 860), (144, 407, 861), (136, 428, 862), (153, 402, 863), (165, 393, 864), (161, 397, 865), (168, 362, 866), (170, 359, 867), (171, 358, 868), (176, 338, 869), (1066, 806, 286), (493, 176, 807), (1067, 493, 807), (1067, 807, 433), (183, 337, 870), (186, 296, 871), (187, 295, 872), (147, 406, 873), (256, 182, 874), (257, 181, 875), (211, 276, 876), (260, 178, 877), (253, 195, 878), (262, 175, 879), (263, 174, 880), (252, 199, 881), (266, 156, 882), (267, 152, 883), (249, 206, 884), (808, 237, 210), (1068, 808, 210), (1068, 210, 86), (810, 236, 214), (1069, 810, 214), (1069, 214, 85), (811, 437, 812), (1070, 811, 812), (1070, 812, 300), (490, 171, 813), (1071, 490, 813), (1071, 813, 437), (286, 145, 885), (814, 193, 291), (1072, 814, 291), (1072, 291, 43), (815, 438, 816), (1073, 815, 816), (1073, 816, 304), (489, 170, 817), (298, 135, 886), (300, 126, 887), (301, 122, 888), (235, 220, 889), (304, 109, 890), (305, 108, 891), (234, 221, 892), (308, 94, 893), (309, 93, 894), (232, 238, 895), (312, 90, 896), (313, 88, 897), (231, 239, 898), (316, 70, 899), (317, 69, 900), (228, 242, 901), (320, 55, 902), (321, 53, 903), (217, 271, 904), (324, 41, 905), (325, 40, 906), (200, 283, 907), (328, 28, 908), (329, 26, 909), (209, 277, 910), (332, 17, 911), (333, 13, 912), (207, 279, 913), (1074, 489, 817), (1074, 817, 438), (818, 233, 224), (340, 6, 914), (1075, 818, 224), (1075, 224, 82), (344, 450, 915), (345, 451, 916), (197, 285, 917), (348, 454, 918), (349, 455, 919), (192, 292, 920), (352, 606, 921), (255, 607, 922), (14, 501, 923), (353, 610, 924), (189, 611, 925), (102, 603, 926), (354, 614, 927), (350, 615, 928), (125, 602, 929), (355, 618, 930), (251, 619, 931), (19, 505, 932), (356, 622, 933), (185, 623, 934), (98, 599, 935), (357, 626, 936), (346, 627, 937), (124, 598, 938), (819, 439, 820), (1076, 819, 820), (1076, 820, 308), (487, 168, 821), (1077, 487, 821), (1077, 821, 439), (123, 595, 939), (822, 208, 278), (1078, 822, 278), (1078, 278, 57), (823, 440, 824), (1079, 823, 824), (1079, 824, 312), (825, 196, 287), (1081, 825, 287), (1081, 287, 46), (364, 633, 940), (237, 634, 941), (29, 511, 942), (365, 637, 943), (173, 638, 944), (86, 592, 945), (366, 641, 946), (334, 642, 947), (121, 591, 948), (367, 645, 949), (230, 646, 950), (30, 512, 951), (368, 649, 952), (167, 650, 953), (79, 588, 954), (369, 653, 955), (330, 654, 956), (120, 587, 957), (370, 657, 958), (227, 658, 959), (22, 507, 960), (371, 661, 961), (164, 662, 962), (76, 584, 963), (372, 665, 964), (326, 666, 965), (119, 583, 966), (373, 669, 967), (223, 670, 968), (4, 518, 969), (72, 580, 970), (375, 676, 971), (118, 579, 972), (376, 679, 973), (229, 680, 974), (33, 526, 975), (377, 683, 976), (166, 684, 977), (78, 576, 978), (378, 687, 979), (318, 688, 980), (117, 575, 981), (379, 691, 982), (233, 692, 983), (34, 529, 984), (380, 695, 985), (169, 696, 986), (82, 572, 987), (381, 699, 988), (314, 700, 989), (116, 571, 990), (382, 703, 991), (198, 704, 992), (20, 530, 993), (383, 707, 994), (134, 708, 995), (48, 568, 996), (384, 711, 997), (310, 712, 998), (115, 567, 999), (385, 715, 1000), (236, 716, 1001), (35, 532, 1002), (386, 719, 1003), (172, 720, 1004), (85, 564, 1005), (387, 723, 1006), (306, 724, 1007), (114, 563, 1008), (388, 727, 1009), (208, 728, 1010), (389, 731, 1011), (143, 732, 1012), (57, 560, 1013), (390, 735, 1014), (302, 736, 1015), (113, 559, 1016), (391, 739, 1017), (299, 740, 1018), (826, 441, 827), (1082, 826, 827), (1082, 827, 316), (484, 165, 828), (1083, 484, 828), (1083, 828, 441), (829, 227, 243), (1084, 829, 243), (1084, 243, 76), (830, 442, 831), (1085, 830, 831), (1085, 831, 320), (476, 153, 832), (1086, 476, 832), (1086, 832, 442), (833, 225, 245), (1087, 833, 245), (1087, 245, 74), (834, 443, 835), (1088, 834, 835), (1088, 835, 324), (465, 136, 836), (400, 743, 1019), (288, 744, 1020), (110, 556, 1021), (1089, 465, 836), (1089, 836, 443), (837, 215, 273), (1090, 837, 273), (1090, 273, 64), (838, 444, 839), (1091, 838, 839), (1091, 839, 328), (471, 144, 840), (1092, 471, 840), (1092, 840, 444), (841, 212, 275), (1093, 841, 275), (1093, 275, 61), (842, 445, 843), (1094, 842, 843), (1094, 843, 332), (469, 142, 844), (1095, 469, 844), (1095, 844, 445), (845, 223, 246), (1096, 845, 246), (1096, 246, 72), (846, 447, 847), (1097, 846, 847), (1097, 847, 340), (461, 131, 848), (1098, 461, 848), (1098, 848, 447), (413, 747, 1022), (250, 748, 1023), (38, 535, 1024), (414, 751, 1025), (184, 752, 1026), (97, 553, 1027), (415, 755, 1028), (268, 756, 1029), (106, 552, 1030), (416, 759, 1031), (254, 760, 1032), (39, 538, 1033), (417, 763, 1034), (188, 764, 1035), (101, 549, 1036), (418, 767, 1037), (264, 768, 1038), (105, 548, 1039), (419, 771, 1040), (31, 539, 1041), (420, 773, 1042), (104, 546, 1043), (421, 776, 1044), (225, 777, 1045), (7, 513, 1046), (422, 780, 1047), (162, 781, 1048), (74, 543, 1049), (423, 784, 1050), (258, 785, 1051), (103, 542, 1052), (424, 788, 1053), (259, 789, 1054), (60, 472, 1055), (425, 792, 1056), (261, 793, 1057), (100, 498, 1058), (426, 796, 1059), (265, 797, 1060), (99, 497, 1061), (427, 800, 1062), (269, 801, 1063), (96, 494, 1064), (849, 218, 270), (1099, 849, 270), (1099, 270, 67), (850, 448, 851), (1100, 850, 851), (1100, 851, 344), (463, 133, 852), (1101, 463, 852), (1101, 852, 448), (853, 222, 247), (433, 804, 1065), (289, 805, 1066), (89, 493, 1067), (1102, 853, 247), (1102, 247, 71), (854, 449, 855), (1103, 854, 855), (1103, 855, 348), (436, 808, 1068), (437, 810, 1069), (303, 811, 1070), (84, 490, 1071), (438, 814, 1072), (307, 815, 1073), (83, 489, 1074), (439, 818, 1075), (311, 819, 1076), (81, 487, 1077), (440, 822, 1078), (315, 823, 1079), (441, 825, 1081), (319, 826, 1082), (77, 484, 1083), (442, 829, 1084), (323, 830, 1085), (66, 476, 1086), (443, 833, 1087), (327, 834, 1088), (50, 465, 1089), (444, 837, 1090), (331, 838, 1091), (58, 471, 1092), (445, 841, 1093), (335, 842, 1094), (56, 469, 1095), (458, 128, 856), (1104, 458, 856), (1104, 856, 449), (447, 845, 1096), (343, 846, 1097), (45, 461, 1098), (448, 849, 1099), (347, 850, 1100), (47, 463, 1101), (449, 853, 1102), (351, 854, 1103), (42, 458, 1104), (1028, 755, 412), (755, 137, 412), (1027, 754, 414), (1027, 553, 754), (553, 267, 754), (1026, 753, 207), (1026, 752, 753), (752, 414, 753), (1025, 150, 56), (1025, 751, 150), (751, 268, 150), (1024, 750, 413), (1024, 535, 750), (535, 249, 750), (1023, 749, 267), (1023, 748, 749), (748, 413, 749), (1022, 146, 106), (1022, 747, 146), (747, 269, 146), (1021, 746, 400), (1021, 556, 746), (556, 286, 746), (1020, 745, 216), (1020, 744, 745), (744, 400, 745), (1019, 429, 3), (1019, 743, 429), (743, 134, 429), (1018, 741, 171), (1018, 740, 741), (740, 391, 741), (1017, 339, 35), (1017, 739, 339), (739, 173, 339), (1016, 738, 390), (1016, 559, 738), (559, 300, 738), (1015, 737, 202), (1015, 736, 737), (736, 390, 737), (1014, 341, 24), (1014, 735, 341), (735, 172, 341), (1013, 734, 389), (1013, 560, 734), (560, 301, 734), (1012, 733, 138), (1012, 732, 733), (732, 389, 733), (1011, 112, 52), (1011, 731, 112), (731, 302, 112), (1010, 729, 301), (1010, 728, 729), (728, 388, 729), (1009, 111, 113), (1009, 727, 111), (727, 303, 111), (1008, 726, 387), (1008, 563, 726), (563, 304, 726), (1007, 725, 219), (1007, 724, 725), (724, 387, 725), (1006, 435, 1), (1006, 723, 435), (723, 129, 435), (1005, 722, 386), (1005, 564, 722), (564, 305, 722), (1004, 721, 155), (1004, 720, 721), (720, 386, 721), (1003, 107, 68), (1003, 719, 107), (719, 306, 107), (1002, 718, 385), (1002, 532, 718), (532, 234, 718), (1001, 717, 305), (1001, 716, 717), (716, 385, 717), (1000, 95, 114), (1000, 715, 95), (715, 307, 95), (999, 714, 384), (999, 567, 714), (567, 308, 714), (998, 713, 194), (998, 712, 713), (712, 384, 713), (997, 361, 16), (997, 711, 361), (711, 169, 361), (996, 710, 383), (996, 568, 710), (568, 309, 710), (995, 709, 130), (995, 708, 709), (708, 383, 709), (994, 92, 44), (994, 707, 92), (707, 310, 92), (993, 706, 382), (993, 530, 706), (530, 232, 706), (992, 705, 309), (992, 704, 705), (704, 382, 705), (991, 91, 115), (991, 703, 91), (703, 311, 91), (990, 702, 381), (990, 571, 702), (571, 312, 702), (989, 701, 213), (989, 700, 701), (700, 381, 701), (988, 408, 9), (988, 699, 408), (699, 143, 408), (987, 698, 380), (987, 572, 698), (572, 313, 698), (986, 697, 149), (986, 696, 697), (696, 380, 697), (985, 87, 62), (985, 695, 87), (695, 314, 87), (984, 694, 379), (984, 529, 694), (529, 231, 694), (983, 693, 313), (983, 692, 693), (692, 379, 693), (982, 73, 116), (982, 691, 73), (691, 315, 73), (981, 690, 378), (981, 575, 690), (575, 316, 690), (980, 689, 133), (980, 688, 689), (688, 378, 689), (979, 431, 5), (979, 687, 431), (687, 132, 431), (978, 686, 377), (978, 576, 686), (576, 317, 686), (977, 685, 197), (977, 684, 685), (684, 377, 685), (976, 63, 47), (976, 683, 63), (683, 318, 63), (975, 682, 376), (975, 526, 682), (526, 228, 682), (974, 681, 317), (974, 680, 681), (680, 376, 681), (973, 59, 117), (973, 679, 59), (679, 319, 59), (972, 678, 375), (972, 579, 678), (579, 320, 678), (971, 394, 32), (971, 676, 394), (676, 164, 394), (970, 675, 374), (970, 580, 675), (580, 321, 675), (969, 672, 373), (969, 518, 672), (518, 217, 672), (968, 671, 321), (968, 670, 671), (670, 373, 671), (967, 49, 118), (967, 669, 49), (669, 323, 49), (966, 668, 372), (966, 583, 668), (583, 324, 668), (965, 667, 163), (965, 666, 667), (666, 372, 667), (964, 396, 31), (964, 665, 396), (665, 162, 396), (963, 664, 371), (963, 584, 664), (584, 325, 664), (962, 663, 226), (962, 662, 663), (662, 371, 663), (961, 37, 75), (961, 661, 37), (661, 326, 37), (960, 660, 370), (960, 507, 660), (507, 200, 660), (959, 659, 325), (959, 658, 659), (658, 370, 659), (958, 36, 119), (958, 657, 36), (657, 327, 36), (957, 656, 369), (957, 587, 656), (587, 328, 656), (956, 655, 165), (956, 654, 655), (654, 369, 655), (955, 403, 18), (955, 653, 403), (653, 151, 403), (954, 652, 368), (954, 588, 652), (588, 329, 652), (953, 651, 228), (953, 650, 651), (650, 368, 651), (952, 25, 77), (952, 649, 25), (649, 330, 25), (951, 648, 367), (951, 512, 648), (512, 209, 648), (950, 647, 329), (950, 646, 647), (646, 367, 647), (949, 21, 120), (949, 645, 21), (645, 331, 21), (948, 644, 366), (948, 591, 644), (591, 332, 644), (947, 643, 170), (947, 642, 643), (642, 366, 643), (946, 405, 15), (946, 641, 405), (641, 148, 405), (945, 640, 365), (945, 592, 640), (592, 333, 640), (944, 639, 234), (944, 638, 639), (638, 365, 639), (943, 12, 83), (943, 637, 12), (637, 334, 12), (942, 636, 364), (942, 511, 636), (511, 207, 636), (941, 635, 333), (941, 634, 635), (634, 364, 635), (940, 10, 121), (940, 633, 10), (633, 335, 10), (939, 632, 360), (939, 595, 632), (595, 340, 632), (938, 629, 357), (938, 598, 629), (598, 344, 629), (937, 628, 183), (937, 627, 628), (627, 357, 628), (936, 401, 23), (936, 626, 401), (626, 154, 401), (935, 625, 356), (935, 599, 625), (599, 345, 625), (934, 624, 249), (934, 623, 624), (623, 356, 624), (933, 452, 96), (933, 622, 452), (622, 346, 452), (932, 621, 355), (932, 505, 621), (505, 197, 621), (931, 620, 345), (931, 619, 620), (619, 355, 620), (930, 453, 124), (930, 618, 453), (618, 347, 453), (929, 617, 354), (929, 602, 617), (602, 348, 617), (928, 616, 186), (928, 615, 616), (615, 354, 616), (927, 398, 27), (927, 614, 398), (614, 158, 398), (926, 613, 353), (926, 603, 613), (603, 349, 613), (925, 612, 252), (925, 611, 612), (611, 353, 612), (924, 456, 99), (924, 610, 456), (610, 350, 456), (923, 609, 352), (923, 501, 609), (501, 192, 609), (922, 608, 349), (922, 607, 608), (607, 352, 608), (921, 457, 125), (921, 606, 457), (606, 351, 457), (920, 605, 351), (920, 292, 605), (292, 42, 605), (919, 604, 350), (919, 455, 604), (455, 125, 604), (918, 479, 158), (918, 454, 479), (454, 71, 479), (917, 601, 347), (917, 285, 601), (285, 47, 601), (916, 600, 346), (916, 451, 600), (451, 124, 600), (915, 477, 154), (915, 450, 477), (450, 67, 477), (914, 480, 159), (914, 6, 480), (6, 72, 480), (913, 594, 335), (913, 279, 594), (279, 56, 594), (912, 593, 334), (912, 13, 593), (13, 121, 593), (911, 473, 148), (911, 17, 473), (17, 61, 473), (910, 590, 331), (910, 277, 590), (277, 58, 590), (909, 589, 330), (909, 26, 589), (26, 120, 589), (908, 475, 151), (908, 28, 475), (28, 64, 475), (907, 586, 327), (907, 283, 586), (283, 50, 586), (906, 585, 326), (906, 40, 585), (40, 119, 585), (905, 481, 162), (905, 41, 481), (41, 74, 481), (904, 582, 323), (904, 271, 582), (271, 66, 582), (903, 581, 322), (903, 53, 581), (53, 118, 581), (902, 483, 164), (902, 55, 483), (55, 76, 483), (901, 578, 319), (901, 242, 578), (242, 77, 578), (900, 577, 318), (900, 69, 577), (69, 117, 577), (899, 462, 132), (899, 70, 462), (70, 46, 462), (898, 574, 315), (898, 239, 574), (239, 80, 574), (897, 573, 314), (897, 88, 573), (88, 116, 573), (896, 470, 143), (896, 90, 470), (90, 57, 470), (895, 570, 311), (895, 238, 570), (238, 81, 570), (894, 569, 310), (894, 93, 569), (93, 115, 569), (893, 488, 169), (893, 94, 488), (94, 82, 488), (892, 566, 307), (892, 221, 566), (221, 83, 566), (891, 565, 306), (891, 108, 565), (108, 114, 565), (890, 459, 129), (890, 109, 459), (109, 43, 459), (889, 562, 303), (889, 220, 562), (220, 84, 562), (888, 561, 302), (888, 122, 561), (122, 113, 561), (887, 491, 172), (887, 126, 491), (126, 85, 491), (886, 492, 173), (886, 135, 492), (135, 86, 492), (885, 464, 134), (885, 145, 464), (145, 48, 464), (884, 555, 269), (884, 206, 555), (206, 96, 555), (883, 554, 268), (883, 152, 554), (152, 106, 554), (882, 466, 137), (882, 156, 466), (156, 51, 466), (881, 551, 265), (881, 199, 551), (199, 99, 551), (880, 550, 264), (880, 174, 550), (174, 105, 550), (879, 468, 140), (879, 175, 468), (175, 54, 468), (878, 547, 261), (878, 195, 547), (195, 100, 547), (877, 499, 188), (877, 178, 499), (178, 101, 499), (876, 545, 259), (876, 276, 545), (276, 60, 545), (875, 544, 258), (875, 181, 544), (181, 103, 544), (874, 500, 189), (874, 182, 500), (182, 102, 500), (873, 541, 255), (873, 406, 541), (406, 14, 541), (872, 540, 254), (872, 295, 540), (295, 39, 540), (871, 510, 204), (871, 296, 510), (296, 27, 510), (870, 508, 201), (870, 337, 508), (337, 23, 508), (869, 506, 198), (869, 338, 506), (338, 20, 506), (868, 533, 236), (868, 358, 533), (358, 35, 533), (867, 502, 193), (867, 359, 502), (359, 15, 502), (866, 531, 233), (866, 362, 531), (362, 34, 531), (865, 528, 230), (865, 397, 528), (397, 30, 528), (864, 504, 196), (864, 393, 504), (393, 18, 504), (863, 525, 227), (863, 402, 525), (402, 22, 525), (862, 523, 225), (862, 428, 523), (428, 7, 523), (861, 516, 215), (861, 407, 516), (407, 11, 516), (860, 514, 212), (860, 409, 514), (409, 8, 514), (859, 522, 223), (859, 432, 522), (432, 4, 522), (858, 519, 218), (858, 430, 519), (430, 5, 519), (857, 521, 222), (857, 446, 521), (446, 2, 521), (605, 854, 351), (605, 1104, 854), (1104, 449, 854), (457, 602, 125), (457, 1103, 602), (1103, 348, 602), (855, 454, 348), (855, 1102, 454), (1102, 71, 454), (601, 850, 347), (601, 1101, 850), (1101, 448, 850), (453, 598, 124), (453, 1100, 598), (1100, 344, 598), (851, 450, 344), (851, 1099, 450), (1099, 67, 450), (597, 846, 343), (597, 1098, 846), (1098, 447, 846), (0, 595, 123), (0, 1097, 595), (1097, 340, 595), (847, 6, 340), (847, 1096, 6), (1096, 72, 6), (594, 842, 335), (594, 1095, 842), (1095, 445, 842), (10, 591, 121), (10, 1094, 591), (1094, 332, 591), (843, 17, 332), (843, 1093, 17), (1093, 61, 17), (590, 838, 331), (590, 1092, 838), (1092, 444, 838), (21, 587, 120), (21, 1091, 587), (1091, 328, 587), (839, 28, 328), (839, 1090, 28), (1090, 64, 28), (586, 834, 327), (586, 1089, 834), (1089, 443, 834), (36, 583, 119), (36, 1088, 583), (1088, 324, 583), (835, 41, 324), (835, 1087, 41), (1087, 74, 41), (582, 830, 323), (582, 1086, 830), (1086, 442, 830), (49, 579, 118), (49, 1085, 579), (1085, 320, 579), (831, 55, 320), (831, 1084, 55), (1084, 76, 55), (578, 826, 319), (578, 1083, 826), (1083, 441, 826), (59, 575, 117), (59, 1082, 575), (1082, 316, 575), (827, 70, 316), (827, 1081, 70), (1081, 46, 70), (574, 823, 315), (574, 1080, 823), (1080, 440, 823), (73, 571, 116), (73, 1079, 571), (1079, 312, 571), (824, 90, 312), (824, 1078, 90), (1078, 57, 90), (570, 819, 311), (570, 1077, 819), (1077, 439, 819), (91, 567, 115), (91, 1076, 567), (1076, 308, 567), (820, 94, 308), (820, 1075, 94), (1075, 82, 94), (566, 815, 307), (566, 1074, 815), (1074, 438, 815), (95, 563, 114), (95, 1073, 563), (1073, 304, 563), (816, 109, 304), (816, 1072, 109), (1072, 43, 109), (562, 811, 303), (562, 1071, 811), (1071, 437, 811), (111, 559, 113), (111, 1070, 559), (1070, 300, 559), (812, 126, 300), (812, 1069, 126), (1069, 85, 126), (809, 135, 298), (809, 1068, 135), (1068, 86, 135), (558, 805, 289), (558, 1067, 805), (1067, 433, 805), (139, 556, 110), (139, 1066, 556), (1066, 286, 556), (806, 145, 286), (806, 1065, 145), (1065, 48, 145), (555, 801, 269), (555, 1064, 801), (1064, 427, 801), (146, 552, 106), (146, 1063, 552), (1063, 266, 552), (802, 156, 266), (802, 1062, 156), (1062, 51, 156), (551, 797, 265), (551, 1061, 797), (1061, 426, 797), (157, 548, 105), (157, 1060, 548), (1060, 262, 548), (798, 175, 262), (798, 1059, 175), (1059, 54, 175), (547, 793, 261), (547, 1058, 793), (1058, 425, 793), (177, 546, 104), (177, 1057, 546), (1057, 260, 546), (794, 178, 260), (794, 1056, 178), (1056, 101, 178), (545, 789, 259), (545, 1055, 789), (1055, 424, 789), (179, 542, 103), (179, 1054, 542), (1054, 256, 542), (790, 182, 256), (790, 1053, 182), (1053, 102, 182), (544, 785, 258), (544, 1052, 785), (1052, 423, 785), (180, 498, 100), (180, 1051, 498), (1051, 187, 498), (786, 295, 187), (786, 1050, 295), (1050, 39, 295), (481, 781, 162), (481, 1049, 781), (1049, 422, 781), (396, 539, 31), (396, 1048, 539), (1048, 253, 539), (782, 195, 253), (782, 1047, 195), (1047, 100, 195), (523, 777, 225), (523, 1046, 777), (1046, 421, 777), (245, 543, 74), (245, 1045, 543), (1045, 257, 543), (778, 181, 257), (778, 1044, 181), (1044, 103, 181), (774, 397, 161), (774, 1042, 397), (1042, 30, 397), (550, 768, 264), (550, 1039, 768), (1039, 418, 768), (160, 471, 58), (160, 1038, 471), (1038, 144, 471), (769, 407, 144), (769, 1037, 407), (1037, 11, 407), (499, 764, 188), (499, 1036, 764), (1036, 417, 764), (294, 512, 30), (294, 1035, 512), (1035, 209, 512), (765, 277, 209), (765, 1034, 277), (1034, 58, 277), (540, 760, 254), (540, 1033, 760), (1033, 416, 760), (191, 549, 101), (191, 1032, 549), (1032, 263, 549), (761, 174, 263), (761, 1031, 174), (1031, 105, 174), (554, 756, 268), (554, 1030, 756), (1030, 415, 756), (150, 469, 56), (150, 1029, 469), (1029, 142, 469), (757, 409, 142), (757, 1028, 409), (1028, 8, 409), (495, 752, 184), (495, 1027, 752), (1027, 414, 752), (336, 511, 29), (336, 1026, 511), (1026, 207, 511), (753, 279, 207), (753, 1025, 279), (1025, 56, 279), (536, 748, 250), (536, 1024, 748), (1024, 413, 748), (205, 553, 97), (205, 1023, 553), (1023, 267, 553), (749, 152, 267), (749, 1022, 152), (1022, 106, 152), (557, 744, 288), (557, 1021, 744), (1021, 400, 744), (141, 272, 65), (141, 1020, 272), (1020, 216, 272), (745, 517, 216), (745, 1019, 517), (1019, 3, 517), (127, 490, 84), (127, 1018, 490), (1018, 171, 490), (741, 358, 171), (741, 1017, 358), (1017, 35, 358), (561, 736, 302), (561, 1016, 736), (1016, 390, 736), (112, 281, 52), (112, 1015, 281), (1015, 202, 281), (737, 509, 202), (737, 1014, 509), (1014, 24, 509), (470, 732, 143), (470, 1013, 732), (1013, 389, 732), (408, 411, 9), (408, 1012, 411), (1012, 138, 411), (733, 467, 138), (733, 1011, 467), (1011, 52, 467), (278, 560, 57), (278, 1010, 560), (1010, 301, 560), (729, 122, 301), (729, 1009, 122), (1009, 113, 122), (565, 724, 306), (565, 1008, 724), (1008, 387, 724), (107, 248, 68), (107, 1007, 248), (1007, 219, 248), (725, 520, 219), (725, 1006, 520), (1006, 1, 520), (491, 720, 172), (491, 1005, 720), (1005, 386, 720), (341, 399, 24), (341, 1004, 399), (1004, 155, 399), (721, 478, 155), (721, 1003, 478), (1003, 68, 478), (533, 716, 236), (533, 1002, 716), (1002, 385, 716), (214, 564, 85), (214, 1001, 564), (1001, 305, 564), (717, 108, 305), (717, 1000, 108), (1000, 114, 108), (569, 712, 310), (569, 999, 712), (999, 384, 712), (92, 290, 44), (92, 998, 290), (998, 194, 290), (713, 503, 194), (713, 997, 503), (997, 16, 503), (464, 708, 134), (464, 996, 708), (996, 383, 708), (429, 434, 3), (429, 995, 434), (995, 130, 434), (709, 460, 130), (709, 994, 460), (994, 44, 460), (506, 704, 198), (506, 993, 704), (993, 382, 704), (284, 568, 48), (284, 992, 568), (992, 309, 568), (705, 93, 309), (705, 991, 93), (991, 115, 93), (573, 700, 314), (573, 990, 700), (990, 381, 700), (87, 274, 62), (87, 989, 274), (989, 213, 274), (701, 515, 213), (701, 988, 515), (988, 9, 515), (488, 696, 169), (488, 987, 696), (987, 380, 696), (361, 404, 16), (361, 986, 404), (986, 149, 404), (697, 474, 149), (697, 985, 474), (985, 62, 474), (531, 692, 233), (531, 984, 692), (984, 379, 692), (224, 572, 82), (224, 983, 572), (983, 313, 572), (693, 88, 313), (693, 982, 88), (982, 116, 88), (577, 688, 318), (577, 981, 688), (981, 378, 688), (63, 463, 47), (63, 980, 463), (980, 133, 463), (689, 430, 133), (689, 979, 430), (979, 5, 430), (485, 684, 166), (485, 978, 684), (978, 377, 684), (392, 505, 19), (392, 977, 505), (977, 197, 505), (685, 285, 197), (685, 976, 285), (976, 47, 285), (527, 680, 229), (527, 975, 680), (975, 376, 680), (241, 576, 78), (241, 974, 576), (974, 317, 576), (681, 69, 317), (681, 973, 69), (973, 117, 69), (581, 677, 322), (581, 972, 677), (972, 375, 677), (480, 674, 159), (480, 970, 674), (970, 374, 674), (522, 670, 223), (522, 969, 670), (969, 373, 670), (246, 580, 72), (246, 968, 580), (968, 321, 580), (671, 53, 321), (671, 967, 53), (967, 118, 53), (585, 666, 326), (585, 966, 666), (966, 372, 666), (37, 482, 75), (37, 965, 482), (965, 163, 482), (667, 395, 163), (667, 964, 395), (964, 31, 395), (483, 662, 164), (483, 963, 662), (963, 371, 662), (394, 524, 32), (394, 962, 524), (962, 226, 524), (663, 244, 226), (663, 961, 244), (961, 75, 244), (525, 658, 227), (525, 960, 658), (960, 370, 658), (243, 584, 76), (243, 959, 584), (959, 325, 584), (659, 40, 325), (659, 958, 40), (958, 119, 40), (589, 654, 330), (589, 957, 654), (957, 369, 654), (25, 484, 77), (25, 956, 484), (956, 165, 484), (655, 393, 165), (655, 955, 393), (955, 18, 393), (486, 650, 167), (486, 954, 650), (954, 368, 650), (363, 526, 33), (363, 953, 526), (953, 228, 526), (651, 242, 228), (651, 952, 242), (952, 77, 242), (528, 646, 230), (528, 951, 646), (951, 367, 646), (240, 588, 79), (240, 950, 588), (950, 329, 588), (647, 26, 329), (647, 949, 26), (949, 120, 26), (593, 642, 334), (593, 948, 642), (948, 366, 642), (12, 489, 83), (12, 947, 489), (947, 170, 489), (643, 359, 170), (643, 946, 359), (946, 15, 359), (492, 638, 173), (492, 945, 638), (945, 365, 638), (339, 532, 35), (339, 944, 532), (944, 234, 532), (639, 221, 234), (639, 943, 221), (943, 83, 221), (534, 634, 237), (534, 942, 634), (942, 364, 634), (210, 592, 86), (210, 941, 592), (941, 333, 592), (635, 13, 333), (635, 940, 13), (940, 121, 13), (596, 631, 342), (596, 939, 631), (939, 360, 631), (600, 627, 346), (600, 938, 627), (938, 357, 627), (452, 494, 96), (452, 937, 494), (937, 183, 494), (628, 337, 183), (628, 936, 337), (936, 23, 337), (496, 623, 185), (496, 935, 623), (935, 356, 623), (297, 535, 38), (297, 934, 535), (934, 249, 535), (624, 206, 249), (624, 933, 206), (933, 96, 206), (537, 619, 251), (537, 932, 619), (932, 355, 619), (203, 599, 98), (203, 931, 599), (931, 345, 599), (620, 451, 345), (620, 930, 451), (930, 124, 451), (604, 615, 350), (604, 929, 615), (929, 354, 615), (456, 497, 99), (456, 928, 497), (928, 186, 497), (616, 296, 186), (616, 927, 296), (927, 27, 296), (500, 611, 189), (500, 926, 611), (926, 353, 611), (293, 538, 39), (293, 925, 538), (925, 252, 538), (612, 199, 252), (612, 924, 199), (924, 99, 199), (541, 607, 255), (541, 923, 607), (923, 352, 607), (190, 603, 102), (190, 922, 603), (922, 349, 603), (608, 455, 349), (608, 921, 455), (921, 125, 455), (609, 606, 352), (609, 920, 606), (920, 351, 606), (613, 610, 353), (613, 919, 610), (919, 350, 610), (617, 614, 354), (617, 918, 614), (918, 158, 614), (621, 618, 355), (621, 917, 618), (917, 347, 618), (625, 622, 356), (625, 916, 622), (916, 346, 622), (629, 626, 357), (629, 915, 626), (915, 154, 626), (632, 630, 360), (632, 914, 630), (914, 159, 630), (636, 633, 364), (636, 913, 633), (913, 335, 633), (640, 637, 365), (640, 912, 637), (912, 334, 637), (644, 641, 366), (644, 911, 641), (911, 148, 641), (648, 645, 367), (648, 910, 645), (910, 331, 645), (652, 649, 368), (652, 909, 649), (909, 330, 649), (656, 653, 369), (656, 908, 653), (908, 151, 653), (660, 657, 370), (660, 907, 657), (907, 327, 657), (664, 661, 371), (664, 906, 661), (906, 326, 661), (668, 665, 372), (668, 905, 665), (905, 162, 665), (672, 669, 373), (672, 904, 669), (904, 323, 669), (675, 673, 374), (675, 903, 673), (903, 322, 673), (678, 676, 375), (678, 902, 676), (902, 164, 676), (682, 679, 376), (682, 901, 679), (901, 319, 679), (686, 683, 377), (686, 900, 683), (900, 318, 683), (690, 687, 378), (690, 899, 687), (899, 132, 687), (694, 691, 379), (694, 898, 691), (898, 315, 691), (698, 695, 380), (698, 897, 695), (897, 314, 695), (702, 699, 381), (702, 896, 699), (896, 143, 699), (706, 703, 382), (706, 895, 703), (895, 311, 703), (710, 707, 383), (710, 894, 707), (894, 310, 707), (714, 711, 384), (714, 893, 711), (893, 169, 711), (718, 715, 385), (718, 892, 715), (892, 307, 715), (722, 719, 386), (722, 891, 719), (891, 306, 719), (726, 723, 387), (726, 890, 723), (890, 129, 723), (730, 727, 388), (730, 889, 727), (889, 303, 727), (734, 731, 389), (734, 888, 731), (888, 302, 731), (738, 735, 390), (738, 887, 735), (887, 172, 735), (742, 739, 391), (742, 886, 739), (886, 173, 739), (746, 743, 400), (746, 885, 743), (885, 134, 743), (750, 747, 413), (750, 884, 747), (884, 269, 747), (754, 751, 414), (754, 883, 751), (883, 268, 751), (758, 755, 415), (758, 882, 755), (882, 137, 755), (762, 759, 416), (762, 881, 759), (881, 265, 759), (766, 763, 417), (766, 880, 763), (880, 264, 763), (770, 767, 418), (770, 879, 767), (879, 140, 767), (772, 771, 419), (772, 878, 771), (878, 261, 771), (775, 773, 420), (775, 877, 773), (877, 188, 773), (779, 776, 421), (779, 876, 776), (876, 259, 776), (783, 780, 422), (783, 875, 780), (875, 258, 780), (787, 784, 423), (787, 874, 784), (874, 189, 784), (791, 788, 424), (791, 873, 788), (873, 255, 788), (795, 792, 425), (795, 872, 792), (872, 254, 792), (799, 796, 426), (799, 871, 796), (871, 204, 796), (803, 800, 427), (803, 870, 800), (870, 201, 800), (807, 804, 433), (807, 869, 804), (869, 198, 804), (813, 810, 437), (813, 868, 810), (868, 236, 810), (817, 814, 438), (817, 867, 814), (867, 193, 814), (821, 818, 439), (821, 866, 818), (866, 233, 818), (828, 825, 441), (828, 864, 825), (864, 196, 825), (832, 829, 442), (832, 863, 829), (863, 227, 829), (836, 833, 443), (836, 862, 833), (862, 225, 833), (840, 837, 444), (840, 861, 837), (861, 215, 837), (844, 841, 445), (844, 860, 841), (860, 212, 841), (848, 845, 447), (848, 859, 845), (859, 223, 845), (852, 849, 448), (852, 858, 849), (858, 218, 849), (856, 853, 449), (856, 857, 853), (857, 222, 853)])
me_plane_007.materials.append(mat_roca_001)
me_plane_007.use_remesh_preserve_volume = False
me_plane_007.use_remesh_preserve_attributes = False
me_plane_007.use_mirror_vertex_groups = False
me_plane_007.update()

# ---- objects
ob_plane = bpy.data.objects.new('Plane', me_plane_007)
ob_lamp = bpy.data.objects.new('Lamp', light_lamp)
ob_camera = bpy.data.objects.new('Camera', cam_camera)

# ---- transforms, parenting, visibility, modifiers, constraints
ob_plane.location = (0.04871, 0.3647, -0.3404)
ob_plane.scale = (7.336, 7.336, 7.336)
ob_plane.lineart.crease_threshold = 0.0
ob_lamp.location = (4.076, 1.005, 5.904)
ob_lamp.rotation_euler = (0.6503, 0.05522, 1.866)
ob_lamp.lock_rotations_4d = False
ob_lamp.empty_display_type = 'ARROWS'
ob_lamp.color = (0.0, 0.0, 0.0, 0.0)
ob_lamp.lineart.crease_threshold = 0.0
ob_camera.location = (7.481, -6.508, 5.344)
ob_camera.rotation_euler = (1.109, 0.0, 0.8149)
ob_camera.lock_rotations_4d = False
ob_camera.empty_display_type = 'ARROWS'
ob_camera.color = (0.0, 0.0, 0.0, 0.0)
ob_camera.display_type = 'WIRE'
ob_camera.lineart.crease_threshold = 0.0

# ---- collection membership
col_collection_1.objects.link(ob_plane)
col_collection_1.objects.link(ob_lamp)
col_collection_1.objects.link(ob_camera)

# ---- scene / render settings (as saved in the file)
scene.camera = ob_camera
scene.frame_start = 1; scene.frame_end = 250; scene.frame_set(25)
scene.render.engine = 'BLENDER_EEVEE_NEXT'
scene.render.resolution_percentage = 50
scene.render.dither_intensity = 0.0
scene.cycles.use_denoising = False
scene.cycles.samples = 128
scene.cycles.sampling_pattern = 'TABULATED_SOBOL'
scene.cycles.use_adaptive_sampling = False
scene.cycles.use_light_tree = False
scene.cycles.blur_glossy = 0.0
scene.cycles.sample_clamp_indirect = 0.0
scene.view_settings.view_transform = 'Standard'
bpy.context.view_layer.update()
